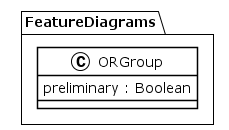

The diagram above was rendered by PlantUML. Its source (embedded in the PNG):
@startuml
!theme plain
package FeatureDiagrams {
class ORGroup {
	 preliminary : Boolean
}
}
@enduml